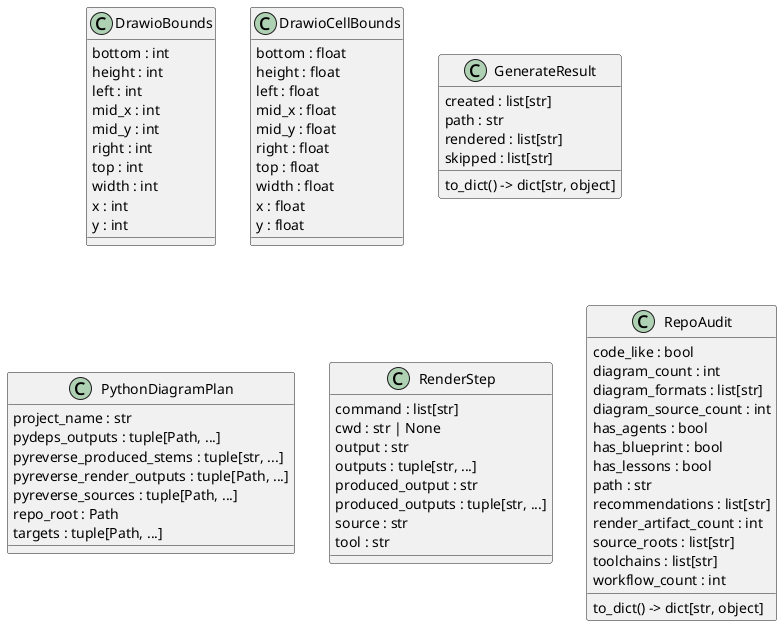

The diagram above was rendered by PlantUML. Its source (embedded in the PNG):
@startuml classes_archility
set namespaceSeparator none
class "DrawioBounds" as archility.generate.DrawioBounds {
  bottom : int
  height : int
  left : int
  mid_x : int
  mid_y : int
  right : int
  top : int
  width : int
  x : int
  y : int
}
class "DrawioCellBounds" as archility.render.DrawioCellBounds {
  bottom : float
  height : float
  left : float
  mid_x : float
  mid_y : float
  right : float
  top : float
  width : float
  x : float
  y : float
}
class "GenerateResult" as archility.generate.GenerateResult {
  created : list[str]
  path : str
  rendered : list[str]
  skipped : list[str]
  to_dict() -> dict[str, object]
}
class "PythonDiagramPlan" as archility.render.PythonDiagramPlan {
  project_name : str
  pydeps_outputs : tuple[Path, ...]
  pyreverse_produced_stems : tuple[str, ...]
  pyreverse_render_outputs : tuple[Path, ...]
  pyreverse_sources : tuple[Path, ...]
  repo_root : Path
  targets : tuple[Path, ...]
}
class "RenderStep" as archility.render.RenderStep {
  command : list[str]
  cwd : str | None
  output : str
  outputs : tuple[str, ...]
  produced_output : str
  produced_outputs : tuple[str, ...]
  source : str
  tool : str
}
class "RepoAudit" as archility.audit.RepoAudit {
  code_like : bool
  diagram_count : int
  diagram_formats : list[str]
  diagram_source_count : int
  has_agents : bool
  has_blueprint : bool
  has_lessons : bool
  path : str
  recommendations : list[str]
  render_artifact_count : int
  source_roots : list[str]
  toolchains : list[str]
  workflow_count : int
  to_dict() -> dict[str, object]
}
@enduml